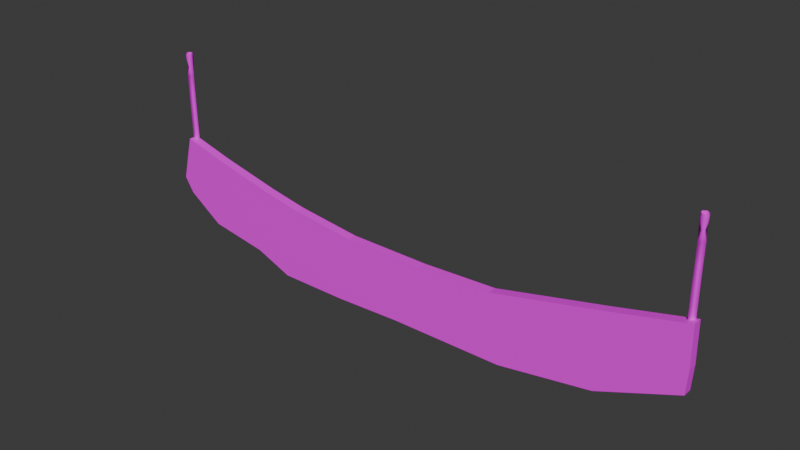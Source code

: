 # Source: PartyRope3.blend  (saved by Blender 4.1.24; exported with 4.5.12 LTS)
import bpy
from mathutils import Matrix  # noqa: F401  (used for matrix-valued properties, if any)

bpy.ops.wm.read_factory_settings(use_empty=True)
scene = bpy.context.scene
scene.name = 'Scene'

# ---- collections
col_collection = bpy.data.collections.new('Collection'); scene.collection.children.link(col_collection)

# ---- images (referenced by path relative to the original .blend; pixels are not part of the script)
import os
ASSET_DIR = os.environ.get("B2B_ASSET_DIR", "")  # directory of the original .blend (textures are referenced by path, not embedded)
HERE = os.path.dirname(os.path.abspath(__file__))  # packed textures are extracted next to this script under _unpacked/

def load_image(name, relpath, width, height, colorspace="sRGB"):
    """Load a texture the original file referenced (path relative to the .blend, or extracted next to this script)."""
    p = next((c for c in (os.path.join(HERE, relpath), os.path.join(ASSET_DIR, relpath)) if relpath and os.path.exists(c)), "")
    if p:
        img = bpy.data.images.load(p, check_existing=True)
        img.name = name
    else:  # same state as the original file: an image datablock whose file is absent (Cycles renders it pink)
        img = bpy.data.images.new(name, width, height)
        img.source = "FILE"
        img.filepath = "//" + (relpath or name)
    img.colorspace_settings.name = colorspace
    return img
img_tx_a1_png_005 = load_image('TX_A1.png.005', 'TX_A1.png', 1024, 1024, 'sRGB')

# ---- materials (node trees are filled in below, after node groups)
mat_mat_master = bpy.data.materials.new('Mat_Master')
mat_mat_master.alpha_threshold = 0.0
mat_mat_master.use_transparent_shadow = False
mat_mat_master.roughness = 0.5
mat_mat_master.line_color = (0.0, 0.0, 0.0, 1.0)

# ---- material node trees
mat_mat_master.use_nodes = True; mat_mat_master.node_tree.nodes.clear()
_N = mat_mat_master.node_tree.nodes; _L = mat_mat_master.node_tree.links
n0 = _N.new('ShaderNodeOutputMaterial'); n0.name = 'Material Output'; n0.location = (300, 300)
n1 = _N.new('ShaderNodeBsdfPrincipled'); n1.name = 'Principled BSDF'; n1.location = (10, 300)
n1.inputs[3].default_value = 1.45
n2 = _N.new('ShaderNodeTexImage'); n2.name = 'Image Texture'; n2.location = (-280, 280)
n2.image = img_tx_a1_png_005
_L.new(n1.outputs[0], n0.inputs[0])
_L.new(n2.outputs[0], n1.inputs[0])
n0.is_active_output = True

# ---- world
world_world = bpy.data.worlds.new('World'); scene.world = world_world
world_world.use_nodes = True; world_world.node_tree.nodes.clear()
_N = world_world.node_tree.nodes; _L = world_world.node_tree.links
n0 = _N.new('ShaderNodeOutputWorld'); n0.name = 'World Output'; n0.location = (300, 300)
n1 = _N.new('ShaderNodeBackground'); n1.name = 'Background'; n1.location = (10, 300)
n1.inputs[0].default_value = (0.05088, 0.05088, 0.05088, 1.0)
_L.new(n1.outputs[0], n0.inputs[0])
n0.is_active_output = True
world_world.color = (0.05088, 0.05088, 0.05088)
world_world.use_sun_shadow = False
world_world.sun_shadow_jitter_overblur = 0.0

# ---- meshes
me_nurbspath_001 = bpy.data.meshes.new('NurbsPath.001')
me_nurbspath_001.from_pydata([(-12.0, -0.05773, 8.019), (-12.13, -0.1301, 8.017), (-12.25, -0.05773, 8.016), (-12.25, 0.08691, 8.016), (-12.13, 0.1592, 8.017), (-12.0, 0.08691, 8.019), (-12.05, -0.1107, 7.828), (-12.2, -0.1107, 7.827), (-12.27, 0.01459, 7.826), (-12.2, 0.1398, 7.827), (-12.05, 0.1398, 7.828), (-11.98, 0.01459, 7.829), (-12.05, -0.1107, 7.448), (-12.27, 0.01459, 7.446), (-12.05, 0.1398, 7.448), (-12.19, -0.1107, 7.066), (-12.19, 0.1398, 7.066), (-11.97, 0.01459, 7.069), (-12.18, -0.1107, 6.306), (-12.18, 0.1398, 6.306), (-11.97, 0.01459, 6.308), (-12.18, -0.1107, 5.546), (-12.18, 0.1398, 5.546), (-11.96, 0.01459, 5.548), (-12.17, -0.1107, 4.786), (-12.17, 0.1398, 4.786), (-11.95, 0.01459, 4.788), (-12.16, -0.1107, 4.026), (-12.16, 0.1398, 4.026), (-11.94, 0.01459, 4.028), (-12.01, -0.1107, 3.647), (-12.23, 0.01459, 3.645), (-12.01, 0.1398, 3.647), (11.0, -0.05773, 8.019), (10.87, -0.1301, 8.017), (10.75, -0.05773, 8.016), (10.75, 0.08691, 8.016), (10.87, 0.1592, 8.017), (11.0, 0.08691, 8.019), (10.95, -0.1107, 7.828), (10.8, -0.1107, 7.827), (10.73, 0.0146, 7.826), (10.8, 0.1399, 7.827), (10.95, 0.1399, 7.828), (11.02, 0.0146, 7.829), (10.95, -0.1107, 7.448), (10.73, 0.0146, 7.446), (10.95, 0.1399, 7.448), (10.81, -0.1107, 7.066), (10.81, 0.1399, 7.066), (11.03, 0.0146, 7.069), (10.82, -0.1107, 6.306), (10.82, 0.1399, 6.306), (11.03, 0.0146, 6.308), (10.82, -0.1107, 5.546), (10.82, 0.1399, 5.546), (11.04, 0.0146, 5.548), (10.83, -0.1107, 4.786), (10.83, 0.1399, 4.786), (11.05, 0.0146, 4.788), (10.84, -0.1107, 4.026), (10.84, 0.1399, 4.026), (11.06, 0.0146, 4.028), (10.99, -0.1107, 3.647), (10.77, 0.0146, 3.645), (10.99, 0.1399, 3.647), (-12.71, -0.3038, 2.358), (-12.2, -0.3038, 4.291), (-12.71, 0.08569, 2.358), (-12.2, 0.08569, 4.291), (-10.77, -0.3038, 1.865), (-10.27, -0.3038, 3.768), (-10.77, 0.08569, 1.865), (-10.27, 0.08569, 3.768), (-7.643, 0.08569, 3.158), (-8.161, 0.08569, 1.378), (-8.161, -0.3038, 1.378), (-7.643, -0.3038, 3.158), (-5.982, 0.08569, 2.84), (-6.347, 0.08569, 0.8293), (-6.347, -0.3038, 0.8293), (-5.982, -0.3038, 2.84), (-3.161, 0.08569, 2.506), (-3.442, 0.08569, 0.7114), (-3.442, -0.3038, 0.7114), (-3.161, -0.3038, 2.506), (0.3516, 0.08569, 2.494), (-0.3349, 0.08569, 0.7839), (-0.3349, -0.3038, 0.7839), (0.3516, -0.3038, 2.494), (3.52, 0.08569, 2.64), (4.147, 0.08569, 0.9197), (4.147, -0.3038, 0.9197), (3.52, -0.3038, 2.64), (8.061, 0.08569, 3.668), (8.282, 0.08569, 1.711), (8.282, -0.3038, 1.711), (8.061, -0.3038, 3.668), (11.17, 0.08569, 4.413), (11.21, 0.08569, 2.75), (11.21, -0.3038, 2.75), (11.17, -0.3038, 4.413), (-12.31, 0.08569, 1.726), (-12.31, -0.3038, 1.726), (-10.8, 0.08569, 0.6807), (-10.8, -0.3038, 0.6807), (-8.254, -0.3038, 0.2638), (-8.254, 0.08569, 0.2638), (-6.647, -0.3038, -0.3805), (-6.647, 0.08569, -0.3805), (-3.697, -0.3038, -0.3654), (-3.697, 0.08569, -0.3654), (-0.842, -0.3038, -0.2405), (-0.842, 0.08569, -0.2405), (4.02, -0.3038, -0.2073), (4.02, 0.08569, -0.2073), (7.901, -0.3038, 0.4338), (7.901, 0.08569, 0.4338), (11.16, -0.3038, 1.75), (11.16, 0.08569, 1.75)], [], [(13, 9, 14, 16), (18, 20, 17, 15), (19, 20, 23, 22), (30, 27, 31), (10, 5, 11), (16, 17, 20, 19), (11, 6, 12), (22, 21, 18, 19), (7, 2, 8), (9, 4, 10), (14, 10, 11), (12, 7, 13, 15), (13, 8, 9), (25, 24, 21, 22), (22, 23, 26, 25), (28, 27, 24, 25), (44, 38, 33), (54, 56, 53, 51), (30, 29, 27), (28, 31, 27), (28, 25, 26, 29), (49, 47, 50), (55, 54, 51, 52), (39, 40, 45), (36, 41, 35), (29, 32, 28), (51, 53, 50, 48), (32, 31, 28), (46, 49, 48), (57, 59, 56, 54), (50, 45, 48), (29, 30, 32), (52, 51, 48, 49), (44, 33, 39), (40, 41, 46), (38, 43, 37), (37, 42, 36), (35, 40, 34), (45, 40, 46, 48), (39, 34, 40), (41, 36, 42), (34, 39, 33), (46, 42, 47, 49), (43, 38, 44), (40, 35, 41), (17, 14, 11, 12), (47, 43, 44), (49, 50, 53, 52), (47, 44, 45, 50), (42, 37, 43), (44, 39, 45), (43, 47, 42), (46, 41, 42), (52, 53, 56, 55), (55, 56, 59, 58), (58, 57, 54, 55), (60, 62, 59, 57), (13, 16, 15), (61, 60, 57, 58), (58, 59, 62, 61), (63, 62, 60), (60, 64, 63), (65, 64, 61), (64, 60, 61), (65, 61, 62), (21, 23, 20, 18), (6, 1, 7), (17, 12, 15), (63, 65, 62), (11, 0, 6), (16, 14, 17), (27, 29, 26, 24), (8, 3, 9), (10, 14, 9), (0, 1, 6), (1, 2, 7), (2, 3, 8), (3, 4, 9), (4, 5, 10), (11, 5, 0), (6, 7, 12), (24, 26, 23, 21), (7, 8, 13), (19, 18, 15, 16), (66, 67, 69, 68), (68, 69, 73, 72), (71, 70, 76, 77), (70, 71, 67, 66), (80, 76, 106, 108), (73, 69, 67, 71), (74, 77, 81, 78), (100, 96, 116, 118), (73, 71, 77, 74), (72, 73, 74, 75), (78, 81, 85, 82), (75, 74, 78, 79), (77, 76, 80, 81), (79, 83, 111, 109), (85, 84, 88, 89), (79, 78, 82, 83), (81, 80, 84, 85), (68, 72, 104, 102), (86, 89, 93, 90), (75, 79, 109, 107), (82, 85, 89, 86), (83, 82, 86, 87), (91, 90, 94, 95), (87, 86, 90, 91), (89, 88, 92, 93), (72, 75, 107, 104), (97, 96, 100, 101), (93, 92, 96, 97), (88, 84, 110, 112), (90, 93, 97, 94), (99, 98, 101, 100), (70, 66, 103, 105), (94, 97, 101, 98), (95, 94, 98, 99), (102, 104, 105, 103), (105, 104, 107, 106), (106, 107, 109, 108), (108, 109, 111, 110), (110, 111, 113, 112), (112, 113, 115, 114), (114, 115, 117, 116), (116, 117, 119, 118), (83, 87, 113, 111), (91, 95, 117, 115), (84, 80, 108, 110), (87, 91, 115, 113), (96, 92, 114, 116), (92, 88, 112, 114), (95, 99, 119, 117), (66, 68, 102, 103), (76, 70, 105, 106), (99, 100, 118, 119)])
me_nurbspath_001.polygons.foreach_set('use_smooth', [1, 1, 1, 1, 1, 1, 1, 1, 1, 1, 1, 1, 1, 1, 1, 1, 1, 1, 1, 1, 1, 1, 1, 1, 1, 1, 1, 1, 1, 1, 1, 1, 1, 1, 1, 1, 1, 1, 1, 1, 1, 1, 1, 1, 1, 1, 1, 1, 1, 1, 1, 1, 1, 1, 1, 1, 1, 1, 1, 1, 1, 1, 1, 1, 1, 1, 1, 1, 1, 1, 1, 1, 1, 1, 1, 1, 1, 1, 1, 1, 1, 1, 1, 1, 0, 0, 0, 0, 0, 0, 0, 0, 0, 0, 0, 0, 0, 0, 0, 0, 0, 0, 0, 0, 0, 0, 0, 0, 0, 0, 0, 0, 0, 0, 0, 0, 0, 0, 0, 0, 0, 0, 0, 0, 0, 0, 0, 0, 0, 0, 0, 0, 0, 0, 0, 0])
_uv = me_nurbspath_001.uv_layers.new(name='UVMap')
_uv.uv.foreach_set('vector', [0.412, 0.7764, 0.4143, 0.7894, 0.4194, 0.7765, 0.4146, 0.7635, 0.4148, 0.7376, 0.4222, 0.7377, 0.422, 0.7636, 0.4146, 0.7635, 0.4148, 0.7376, 0.4222, 0.7377, 0.4225, 0.7118, 0.4151, 0.7118, 0.4206, 0.6472, 0.4156, 0.6601, 0.4132, 0.6471, 0.5316, 0.7858, 0.5298, 0.7924, 0.5273, 0.7859, 0.4146, 0.7635, 0.422, 0.7636, 0.4222, 0.7377, 0.4148, 0.7376, 0.5273, 0.7859, 0.5231, 0.7858, 0.5231, 0.7728, 0.5316, 0.7078, 0.5231, 0.7078, 0.5231, 0.7338, 0.5316, 0.7338, 0.5231, 0.7858, 0.5249, 0.7923, 0.5273, 0.7858, 0.4143, 0.7894, 0.4167, 0.7958, 0.4193, 0.7894, 0.5316, 0.7728, 0.5316, 0.7858, 0.5273, 0.7859, 0.4194, 0.7765, 0.4143, 0.7894, 0.412, 0.7764, 0.4146, 0.7635, 0.5273, 0.7728, 0.5273, 0.7858, 0.5316, 0.7858, 0.5316, 0.6818, 0.5231, 0.6818, 0.5231, 0.7078, 0.5316, 0.7078, 0.4151, 0.7118, 0.4225, 0.7118, 0.4227, 0.686, 0.4153, 0.6859, 0.5316, 0.6558, 0.5231, 0.6558, 0.5231, 0.6818, 0.5316, 0.6818, 0.5273, 0.7859, 0.5298, 0.7924, 0.5249, 0.7924, 0.4643, 0.7204, 0.4695, 0.7205, 0.4694, 0.7389, 0.4641, 0.7388, 0.4206, 0.6472, 0.423, 0.6601, 0.4156, 0.6601, 0.5316, 0.6558, 0.5273, 0.6428, 0.5231, 0.6558, 0.4156, 0.6601, 0.4153, 0.6859, 0.4227, 0.686, 0.423, 0.6601, 0.4639, 0.7572, 0.4674, 0.7665, 0.4692, 0.7573, 0.5316, 0.7078, 0.5231, 0.7078, 0.5231, 0.7338, 0.5316, 0.7338, 0.4673, 0.7757, 0.4638, 0.7757, 0.4674, 0.7665, 0.5298, 0.7923, 0.5273, 0.7858, 0.5249, 0.7923, 0.423, 0.6601, 0.4206, 0.6472, 0.4156, 0.6601, 0.4641, 0.7388, 0.4694, 0.7389, 0.4692, 0.7573, 0.4639, 0.7572, 0.4206, 0.6472, 0.4132, 0.6471, 0.4156, 0.6601, 0.5273, 0.7728, 0.5316, 0.7598, 0.5231, 0.7598, 0.4645, 0.702, 0.4697, 0.7021, 0.4695, 0.7205, 0.4643, 0.7204, 0.4692, 0.7573, 0.4674, 0.7665, 0.4639, 0.7572, 0.5273, 0.6559, 0.5231, 0.6429, 0.5316, 0.6429, 0.5316, 0.7338, 0.5231, 0.7338, 0.5231, 0.7598, 0.5316, 0.7598, 0.5273, 0.7859, 0.5249, 0.7924, 0.5231, 0.7858, 0.5231, 0.7858, 0.5273, 0.7858, 0.5273, 0.7728, 0.4685, 0.7803, 0.4673, 0.7757, 0.4655, 0.7803, 0.4655, 0.7803, 0.4638, 0.7757, 0.4624, 0.7802, 0.4624, 0.7802, 0.4638, 0.7757, 0.4655, 0.7803, 0.4674, 0.7665, 0.4638, 0.7757, 0.4621, 0.7664, 0.4639, 0.7572, 0.4673, 0.7757, 0.4655, 0.7803, 0.4638, 0.7757, 0.5273, 0.7858, 0.5298, 0.7923, 0.5316, 0.7858, 0.4655, 0.7803, 0.4673, 0.7757, 0.4685, 0.7803, 0.4621, 0.7664, 0.4638, 0.7757, 0.4674, 0.7665, 0.4639, 0.7572, 0.5316, 0.7858, 0.5298, 0.7924, 0.5273, 0.7859, 0.5231, 0.7858, 0.5249, 0.7923, 0.5273, 0.7858, 0.5273, 0.7599, 0.5316, 0.7728, 0.5273, 0.7859, 0.5231, 0.7728, 0.5316, 0.7728, 0.5316, 0.7858, 0.5273, 0.7859, 0.4639, 0.7572, 0.4692, 0.7573, 0.4694, 0.7389, 0.4641, 0.7388, 0.5316, 0.7728, 0.5273, 0.7859, 0.5231, 0.7728, 0.5273, 0.7599, 0.4638, 0.7757, 0.4655, 0.7803, 0.4673, 0.7757, 0.5273, 0.7859, 0.5231, 0.7858, 0.5231, 0.7728, 0.4673, 0.7757, 0.4674, 0.7665, 0.4638, 0.7757, 0.5273, 0.7728, 0.5273, 0.7858, 0.5316, 0.7858, 0.4641, 0.7388, 0.4694, 0.7389, 0.4695, 0.7205, 0.4643, 0.7204, 0.4643, 0.7204, 0.4695, 0.7205, 0.4697, 0.7021, 0.4645, 0.702, 0.5316, 0.6818, 0.5231, 0.6818, 0.5231, 0.7078, 0.5316, 0.7078, 0.4647, 0.6836, 0.4699, 0.6837, 0.4697, 0.7021, 0.4645, 0.702, 0.5273, 0.7728, 0.5316, 0.7598, 0.5231, 0.7598, 0.5316, 0.6558, 0.5231, 0.6558, 0.5231, 0.6818, 0.5316, 0.6818, 0.4645, 0.702, 0.4697, 0.7021, 0.4699, 0.6837, 0.4647, 0.6836, 0.4682, 0.6745, 0.4699, 0.6837, 0.4647, 0.6836, 0.4647, 0.6836, 0.463, 0.6744, 0.4682, 0.6745, 0.4682, 0.6745, 0.463, 0.6744, 0.4647, 0.6836, 0.5273, 0.6428, 0.5231, 0.6558, 0.5316, 0.6558, 0.4682, 0.6745, 0.4647, 0.6836, 0.4699, 0.6837, 0.4151, 0.7118, 0.4225, 0.7118, 0.4222, 0.7377, 0.4148, 0.7376, 0.4193, 0.7894, 0.4167, 0.7958, 0.4143, 0.7894, 0.422, 0.7636, 0.4194, 0.7765, 0.4146, 0.7635, 0.5231, 0.6429, 0.5316, 0.6429, 0.5273, 0.6559, 0.5273, 0.7859, 0.5249, 0.7924, 0.5231, 0.7858, 0.4146, 0.7635, 0.4194, 0.7765, 0.422, 0.7636, 0.4156, 0.6601, 0.423, 0.6601, 0.4227, 0.686, 0.4153, 0.6859, 0.5273, 0.7858, 0.5298, 0.7923, 0.5316, 0.7858, 0.4193, 0.7894, 0.4194, 0.7765, 0.4143, 0.7894, 0.421, 0.7959, 0.4167, 0.7958, 0.4193, 0.7894, 0.4167, 0.7958, 0.4125, 0.7958, 0.4143, 0.7894, 0.5249, 0.7923, 0.5298, 0.7923, 0.5273, 0.7858, 0.4125, 0.7958, 0.4167, 0.7958, 0.4143, 0.7894, 0.4167, 0.7958, 0.421, 0.7959, 0.4193, 0.7894, 0.5273, 0.7859, 0.5298, 0.7924, 0.5249, 0.7924, 0.4193, 0.7894, 0.4143, 0.7894, 0.4194, 0.7765, 0.4153, 0.6859, 0.4227, 0.686, 0.4225, 0.7118, 0.4151, 0.7118, 0.5231, 0.7858, 0.5273, 0.7858, 0.5273, 0.7728, 0.5316, 0.7338, 0.5231, 0.7338, 0.5231, 0.7598, 0.5316, 0.7598, 0.4371, 0.1526, 0.4371, 0.23, 0.4527, 0.23, 0.4527, 0.1526, 0.01779, 0.1526, 0.0382, 0.23, 0.1155, 0.2091, 0.09536, 0.1328, 0.1155, 0.2091, 0.09536, 0.1328, 0.2, 0.1133, 0.2207, 0.1846, 0.09536, 0.1328, 0.1155, 0.2091, 0.0382, 0.23, 0.01779, 0.1526, 0.2726, 0.09133, 0.2, 0.1133, 0.1962, 0.06867, 0.2606, 0.04286, 0.1155, 0.1332, 0.0382, 0.1332, 0.0382, 0.1176, 0.1155, 0.1176, 0.2207, 0.1332, 0.2207, 0.1176, 0.2872, 0.1176, 0.2872, 0.1332, 0.9759, 0.1683, 0.8587, 0.1266, 0.8434, 0.07548, 0.9739, 0.1282, 0.1155, 0.1332, 0.1155, 0.1176, 0.2207, 0.1176, 0.2207, 0.1332, 0.09536, 0.1328, 0.1155, 0.2091, 0.2207, 0.1846, 0.2, 0.1133, 0.2872, 0.1332, 0.2872, 0.1176, 0.4003, 0.1176, 0.4003, 0.1332, 0.2, 0.1133, 0.2207, 0.1846, 0.2872, 0.1719, 0.2726, 0.09133, 0.2207, 0.1846, 0.2, 0.1133, 0.2726, 0.09133, 0.2872, 0.1719, 0.2726, 0.09133, 0.389, 0.0866, 0.3788, 0.04346, 0.2606, 0.04286, 0.4003, 0.1585, 0.389, 0.0866, 0.5135, 0.08951, 0.541, 0.158, 0.2726, 0.09133, 0.2872, 0.1719, 0.4003, 0.1585, 0.389, 0.0866, 0.2872, 0.1719, 0.2726, 0.09133, 0.389, 0.0866, 0.4003, 0.1585, 0.01779, 0.1526, 0.09536, 0.1328, 0.09412, 0.08537, 0.03372, 0.1273, 0.541, 0.1332, 0.541, 0.1176, 0.6679, 0.1176, 0.6679, 0.1332, 0.2, 0.1133, 0.2726, 0.09133, 0.2606, 0.04286, 0.1962, 0.06867, 0.4003, 0.1332, 0.4003, 0.1176, 0.541, 0.1176, 0.541, 0.1332, 0.389, 0.0866, 0.4003, 0.1585, 0.541, 0.158, 0.5135, 0.08951, 0.693, 0.09495, 0.6679, 0.1639, 0.8498, 0.2051, 0.8587, 0.1266, 0.5135, 0.08951, 0.541, 0.158, 0.6679, 0.1639, 0.693, 0.09495, 0.541, 0.158, 0.5135, 0.08951, 0.693, 0.09495, 0.6679, 0.1639, 0.09536, 0.1328, 0.2, 0.1133, 0.1962, 0.06867, 0.09412, 0.08537, 0.8498, 0.2051, 0.8587, 0.1266, 0.9759, 0.1683, 0.9745, 0.2349, 0.6679, 0.1639, 0.693, 0.09495, 0.8587, 0.1266, 0.8498, 0.2051, 0.5135, 0.08951, 0.389, 0.0866, 0.3788, 0.04346, 0.4932, 0.04847, 0.6679, 0.1332, 0.6679, 0.1176, 0.8498, 0.1176, 0.8498, 0.1332, 0.4527, 0.1683, 0.4527, 0.2349, 0.4371, 0.2349, 0.4371, 0.1683, 0.09536, 0.1328, 0.01779, 0.1526, 0.03372, 0.1273, 0.09412, 0.08537, 0.8498, 0.1332, 0.8498, 0.1176, 0.9745, 0.1176, 0.9745, 0.1332, 0.8587, 0.1266, 0.8498, 0.2051, 0.9745, 0.2349, 0.9759, 0.1683, 0.03372, 0.1332, 0.09412, 0.1332, 0.09412, 0.1176, 0.03372, 0.1176, 0.09412, 0.1176, 0.09412, 0.1332, 0.1962, 0.1332, 0.1962, 0.1176, 0.1962, 0.1176, 0.1962, 0.1332, 0.2606, 0.1332, 0.2606, 0.1176, 0.2606, 0.1176, 0.2606, 0.1332, 0.3788, 0.1332, 0.3788, 0.1176, 0.3788, 0.1176, 0.3788, 0.1332, 0.4932, 0.1332, 0.4932, 0.1176, 0.4932, 0.1176, 0.4932, 0.1332, 0.6879, 0.1332, 0.6879, 0.1176, 0.6879, 0.1176, 0.6879, 0.1332, 0.8434, 0.1332, 0.8434, 0.1176, 0.8434, 0.1176, 0.8434, 0.1332, 0.9739, 0.1332, 0.9739, 0.1176, 0.389, 0.0866, 0.5135, 0.08951, 0.4932, 0.04847, 0.3788, 0.04346, 0.693, 0.09495, 0.8587, 0.1266, 0.8434, 0.07548, 0.6879, 0.0498, 0.389, 0.0866, 0.2726, 0.09133, 0.2606, 0.04286, 0.3788, 0.04346, 0.5135, 0.08951, 0.693, 0.09495, 0.6879, 0.0498, 0.4932, 0.04847, 0.8587, 0.1266, 0.693, 0.09495, 0.6879, 0.0498, 0.8434, 0.07548, 0.693, 0.09495, 0.5135, 0.08951, 0.4932, 0.04847, 0.6879, 0.0498, 0.8587, 0.1266, 0.9759, 0.1683, 0.9739, 0.1282, 0.8434, 0.07548, 0.4371, 0.1526, 0.4527, 0.1526, 0.4527, 0.1273, 0.4371, 0.1273, 0.2, 0.1133, 0.09536, 0.1328, 0.09412, 0.08537, 0.1962, 0.06867, 0.4527, 0.1683, 0.4371, 0.1683, 0.4371, 0.1282, 0.4527, 0.1282])
me_nurbspath_001.materials.append(mat_mat_master)
me_nurbspath_001.auto_texspace = False
me_nurbspath_001.update()

# ---- objects
ob_nurbspath_001 = bpy.data.objects.new('NurbsPath.001', me_nurbspath_001)

# ---- transforms, parenting, visibility, modifiers, constraints
ob_nurbspath_001.location = (0.0, 0.0, 0.0)
ob_nurbspath_001.scale = (0.16, 0.16, 0.16)

# ---- collection membership
col_collection.objects.link(ob_nurbspath_001)

# ---- scene / render settings (as saved in the file)
scene.frame_start = 1; scene.frame_end = 250; scene.frame_set(1)
scene.render.engine = 'BLENDER_EEVEE_NEXT'
scene.cycles.sampling_pattern = 'TABULATED_SOBOL'
scene.eevee.ray_tracing_options.trace_max_roughness = 0.0
bpy.context.view_layer.update()

# ---- added for rendering (the .blend has no active camera and no usable light): camera, sun
cam_auto = bpy.data.cameras.new('AutoCamera')
cam_auto.lens = 50.0
cam_auto.sensor_width = 36.0
cam_auto.clip_end = 1000.0
ob_auto_camera = bpy.data.objects.new('AutoCamera', cam_auto)
scene.collection.objects.link(ob_auto_camera)
ob_auto_camera.location = (3.63266, -4.51493, 3.61329)
ob_auto_camera.rotation_euler = (1.09748, -7.21219e-08, 0.694738)
scene.camera = ob_auto_camera
light_auto_sun = bpy.data.lights.new('AutoSun', 'SUN')
light_auto_sun.energy = 3.0
light_auto_sun.angle = 0.0523599
ob_auto_sun = bpy.data.objects.new('AutoSun', light_auto_sun)
scene.collection.objects.link(ob_auto_sun)
ob_auto_sun.rotation_euler = (0.872665, 0.174533, 0.523599)
bpy.context.view_layer.update()

